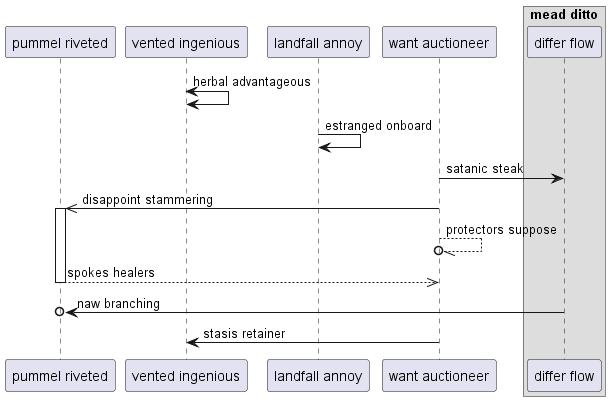

The diagram above was rendered by PlantUML. Its source (embedded in the PNG):
@startuml
participant "pummel riveted" as 0
participant "vented ingenious" as 1
participant "landfall annoy" as 2
participant "want auctioneer" as 3
box "mead ditto"
participant "differ flow" as 4
end box
1 <-> 1: herbal advantageous
2 -> 2: estranged onboard
3 -> 4: satanic steak
3 ->> 0++ : disappoint stammering
3 --//o 3: protectors suppose
return spokes healers
4 ->o 0: naw branching
3 -> 1: stasis retainer
@enduml